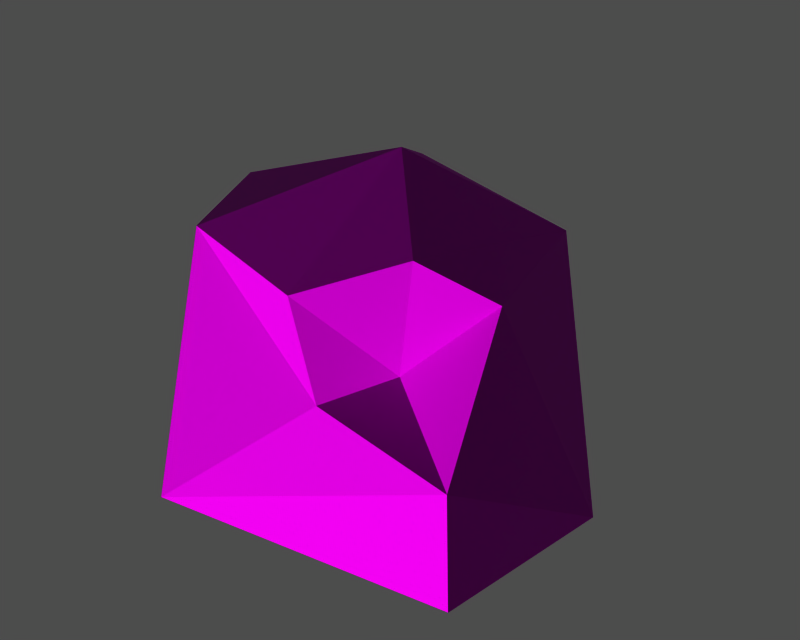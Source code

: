 # Source: id400750.blend  (saved by Blender 3.6.13; exported with 4.5.12 LTS)
import bpy
from mathutils import Matrix  # noqa: F401  (used for matrix-valued properties, if any)

bpy.ops.wm.read_factory_settings(use_empty=True)
scene = bpy.context.scene
scene.name = '1'

# ---- collections
col_collection_1 = bpy.data.collections.new('Collection 1'); scene.collection.children.link(col_collection_1)

# ---- images (referenced by path relative to the original .blend; pixels are not part of the script)
import os
ASSET_DIR = os.environ.get("B2B_ASSET_DIR", "")  # directory of the original .blend (textures are referenced by path, not embedded)
HERE = os.path.dirname(os.path.abspath(__file__))  # packed textures are extracted next to this script under _unpacked/

def load_image(name, relpath, width, height, colorspace="sRGB"):
    """Load a texture the original file referenced (path relative to the .blend, or extracted next to this script)."""
    p = next((c for c in (os.path.join(HERE, relpath), os.path.join(ASSET_DIR, relpath)) if relpath and os.path.exists(c)), "")
    if p:
        img = bpy.data.images.load(p, check_existing=True)
        img.name = name
    else:  # same state as the original file: an image datablock whose file is absent (Cycles renders it pink)
        img = bpy.data.images.new(name, width, height)
        img.source = "FILE"
        img.filepath = "//" + (relpath or name)
    img.colorspace_settings.name = colorspace
    return img
img_stone_diff_0 = load_image('Stone_diff_0', 'dropitem03.dds', 1024, 1024, 'Non-Color')
img_stone_norm_0 = load_image('Stone_norm_0', 'dropitem03_n.dds', 1024, 1024, 'Non-Color')
img_stone_spec_0 = load_image('Stone_spec_0', 'dropitem03_sp.dds', 1024, 1024, 'Non-Color')

# ---- materials (node trees are filled in below, after node groups)
mat_stone_mat_001 = bpy.data.materials.new('Stone_mat.001')

# ---- material node trees
mat_stone_mat_001.use_nodes = True; mat_stone_mat_001.node_tree.nodes.clear()
_N = mat_stone_mat_001.node_tree.nodes; _L = mat_stone_mat_001.node_tree.links
n0 = _N.new('ShaderNodeBsdfPrincipled'); n0.name = 'Principled BSDF'; n0.location = (0, 0)
n0.distribution = 'GGX'
n0.subsurface_method = 'RANDOM_WALK_SKIN'
n0.inputs[3].default_value = 1.45
n0.inputs[27].default_value = (0.0, 0.0, 0.0, 1.0)
n0.inputs[28].default_value = 1.0
n1 = _N.new('ShaderNodeOutputMaterial'); n1.name = 'Material Output'; n1.location = (0, 0)
n2 = _N.new('ShaderNodeTexImage'); n2.name = 'Image Texture'; n2.location = (0, 0)
n2.image = img_stone_diff_0
n3 = _N.new('ShaderNodeUVMap'); n3.name = 'UV Map'; n3.location = (0, 0)
n4 = _N.new('ShaderNodeTexImage'); n4.name = 'Image Texture.001'; n4.location = (0, 0)
n4.image = img_stone_norm_0
n5 = _N.new('ShaderNodeNormalMap'); n5.name = 'Normal Map'; n5.location = (0, 0)
n6 = _N.new('ShaderNodeUVMap'); n6.name = 'UV Map.001'; n6.location = (0, 0)
n7 = _N.new('ShaderNodeTexImage'); n7.name = 'Image Texture.002'; n7.location = (0, 0)
n7.image = img_stone_spec_0
n8 = _N.new('ShaderNodeUVMap'); n8.name = 'UV Map.002'; n8.location = (0, 0)
_L.new(n0.outputs[0], n1.inputs[0])
_L.new(n2.outputs[0], n0.inputs[0])
_L.new(n3.outputs[0], n2.inputs[0])
_L.new(n4.outputs[0], n5.inputs[1])
_L.new(n5.outputs[0], n0.inputs[5])
_L.new(n6.outputs[0], n4.inputs[0])
_L.new(n7.outputs[0], n0.inputs[13])
_L.new(n8.outputs[0], n7.inputs[0])
n1.is_active_output = True

# ---- meshes
me_stone = bpy.data.meshes.new('Stone')
me_stone.from_pydata([(-31.0, 9.77, 6.721), (-29.04, 10.08, 31.58), (-20.1, 24.69, 31.58), (-20.1, 24.69, 31.58), (-29.69, 28.74, 6.718), (-31.0, 9.77, 6.721), (-3.278, 30.26, 6.717), (-31.0, 9.77, 6.721), (-29.69, 28.74, 6.718), (-7.798, -3.77, 20.77), (4.099, -2.18, 16.84), (-5.48, 3.726, 20.93), (-3.278, 30.26, 6.717), (-29.69, 28.74, 6.718), (-20.1, 24.69, 31.58), (-20.1, 24.69, 31.58), (-4.85, 27.5, 26.56), (-3.278, 30.26, 6.717), (-31.0, 9.77, 6.721), (-23.92, -7.877, 6.724), (-22.86, -1.906, 31.58), (-22.86, -1.906, 31.58), (-29.04, 10.08, 31.58), (-31.0, 9.77, 6.721), (-14.82, 15.2, 35.77), (-29.04, 10.08, 31.58), (-22.86, -1.906, 31.58), (-4.85, 27.5, 26.56), (-20.1, 24.69, 31.58), (-14.82, 15.2, 35.77), (-14.82, 15.2, 35.77), (-20.1, 24.69, 31.58), (-29.04, 10.08, 31.58), (5.295, -3.275, 6.723), (-23.92, -7.877, 6.724), (7.664, 14.58, 6.72), (-14.82, 15.2, 35.77), (-22.86, -1.906, 31.58), (-10.91, -3.309, 29.32), (-10.91, -3.309, 29.32), (-5.997, 6.038, 30.47), (-14.82, 15.2, 35.77), (-4.85, 27.5, 26.56), (-14.82, 15.2, 35.77), (-5.997, 6.038, 30.47), (-5.997, 6.038, 30.47), (-0.2129, 10.48, 26.56), (-4.85, 27.5, 26.56), (4.099, -2.18, 16.84), (7.664, 14.58, 6.72), (-0.2129, 10.48, 26.56), (-22.86, -1.906, 31.58), (-23.92, -7.877, 6.724), (-7.798, -3.77, 20.77), (-7.798, -3.77, 20.77), (-10.91, -3.309, 29.32), (-22.86, -1.906, 31.58), (-23.92, -7.877, 6.724), (5.295, -3.275, 6.723), (4.099, -2.18, 16.84), (4.099, -2.18, 16.84), (-7.798, -3.77, 20.77), (-23.92, -7.877, 6.724), (-5.48, 3.726, 20.93), (4.099, -2.18, 16.84), (-0.2129, 10.48, 26.56), (-5.48, 3.726, 20.93), (-10.91, -3.309, 29.32), (-7.798, -3.77, 20.77), (-0.2129, 10.48, 26.56), (-5.997, 6.038, 30.47), (-5.48, 3.726, 20.93), (-5.48, 3.726, 20.93), (-5.997, 6.038, 30.47), (-10.91, -3.309, 29.32), (7.664, 14.58, 6.72), (-4.85, 27.5, 26.56), (-0.2129, 10.48, 26.56), (7.664, 14.58, 6.72), (-3.278, 30.26, 6.717), (-4.85, 27.5, 26.56), (4.099, -2.18, 16.84), (5.295, -3.275, 6.723), (7.664, 14.58, 6.72)], [], [(0, 1, 2), (3, 4, 5), (6, 7, 8), (9, 10, 11), (12, 13, 14), (15, 16, 17), (18, 19, 20), (21, 22, 23), (24, 25, 26), (27, 28, 29), (30, 31, 32), (33, 34, 7), (7, 6, 35), (35, 33, 7), (36, 37, 38), (39, 40, 41), (42, 43, 44), (45, 46, 47), (48, 49, 50), (51, 52, 53), (54, 55, 56), (57, 58, 59), (60, 61, 62), (63, 64, 65), (66, 67, 68), (69, 70, 71), (72, 73, 74), (75, 76, 77), (78, 79, 80), (81, 82, 83)])
me_stone.polygons.foreach_set('use_smooth', [True] * 30)
_uv = me_stone.uv_layers.new(name='UVTex')
_uv.uv.foreach_set('vector', [0.04872, 0.5974, 0.1017, 0.6514, 0.1505, 0.644, 0.1505, 0.644, 0.1531, 0.5565, 0.04872, 0.5974, 0.422, 0.8797, 0.3135, 0.9536, 0.3834, 0.9728, 0.09648, 0.7317, 0.132, 0.767, 0.1247, 0.735, 0.2498, 0.6559, 0.1531, 0.5565, 0.1505, 0.644, 0.1505, 0.644, 0.1937, 0.6717, 0.2498, 0.6559, 0.04872, 0.5974, 0.01047, 0.7101, 0.08726, 0.6808, 0.08726, 0.6808, 0.1017, 0.6514, 0.04872, 0.5974, 0.144, 0.6696, 0.1017, 0.6514, 0.08726, 0.6808, 0.1937, 0.6717, 0.1505, 0.644, 0.144, 0.6696, 0.144, 0.6696, 0.1505, 0.644, 0.1017, 0.6514, 0.3122, 0.8067, 0.2589, 0.906, 0.3135, 0.9536, 0.3135, 0.9536, 0.422, 0.8797, 0.3794, 0.8206, 0.3794, 0.8206, 0.3122, 0.8067, 0.3135, 0.9536, 0.144, 0.6696, 0.08726, 0.6808, 0.1002, 0.707, 0.1002, 0.707, 0.1338, 0.7076, 0.144, 0.6696, 0.1937, 0.6717, 0.144, 0.6696, 0.1338, 0.7076, 0.1338, 0.7076, 0.1559, 0.7169, 0.1937, 0.6717, 0.132, 0.767, 0.2172, 0.7641, 0.1559, 0.7169, 0.08726, 0.6808, 0.01047, 0.7101, 0.09648, 0.7317, 0.09648, 0.7317, 0.1002, 0.707, 0.08726, 0.6808, 0.01047, 0.7101, 0.1259, 0.7951, 0.132, 0.767, 0.132, 0.767, 0.09648, 0.7317, 0.01047, 0.7101, 0.1247, 0.735, 0.132, 0.767, 0.1559, 0.7169, 0.1247, 0.735, 0.1002, 0.707, 0.09648, 0.7317, 0.1559, 0.7169, 0.1338, 0.7076, 0.1247, 0.735, 0.1247, 0.735, 0.1338, 0.7076, 0.1002, 0.707, 0.2172, 0.7641, 0.1937, 0.6717, 0.1559, 0.7169, 0.2172, 0.7641, 0.2498, 0.6559, 0.1937, 0.6717, 0.132, 0.767, 0.1259, 0.7951, 0.2172, 0.7641])
me_stone.materials.append(mat_stone_mat_001)
me_stone.use_remesh_preserve_volume = False
me_stone.use_remesh_preserve_attributes = False
me_stone.use_mirror_vertex_groups = False
me_stone.update()
arm_armature = bpy.data.armatures.new('armature')  # bones are not reproduced

# ---- objects
ob_id400750_obj = bpy.data.objects.new('id400750_obj', arm_armature)
ob_stone = bpy.data.objects.new('Stone', me_stone)

# ---- transforms, parenting, visibility, modifiers, constraints
ob_id400750_obj.location = (0.0, 0.0, 0.0)
ob_id400750_obj.lock_rotations_4d = False
ob_id400750_obj.empty_display_type = 'ARROWS'
ob_id400750_obj.show_in_front = True
ob_id400750_obj.lineart.crease_threshold = 0.0
ob_stone.parent = ob_id400750_obj
ob_stone.location = (0.0, 0.0, 0.0)
ob_stone.lock_rotations_4d = False
ob_stone.empty_display_type = 'ARROWS'
ob_stone.lineart.crease_threshold = 0.0
_vg = ob_stone.vertex_groups.new(name='root')
_vg.add([0, 1, 2, 3, 4, 5, 6, 7, 8, 9, 10, 11, 12, 13, 14, 15, 16, 17, 18, 19, 20, 21, 22, 23, 24, 25, 26, 27, 28, 29, 30, 31, 32, 33, 34, 35, 36, 37, 38, 39, 40, 41, 42, 43, 44, 45, 46, 47, 48, 49, 50, 51, 52, 53, 54, 55, 56, 57, 58, 59, 60, 61, 62, 63, 64, 65, 66, 67, 68, 69, 70, 71, 72, 73, 74, 75, 76, 77, 78, 79, 80, 81, 82, 83], 1.0, 'REPLACE')
_m = ob_stone.modifiers.new('Armature', 'ARMATURE')
_m.object = ob_id400750_obj
_m.use_bone_envelopes = True

# ---- collection membership
col_collection_1.objects.link(ob_id400750_obj)
col_collection_1.objects.link(ob_stone)

# ---- scene / render settings (as saved in the file)
scene.frame_start = 1; scene.frame_end = 250; scene.frame_set(1)
scene.render.engine = 'BLENDER_EEVEE_NEXT'
scene.render.image_settings.file_format = 'TARGA'
scene.render.image_settings.color_mode = 'RGB'
scene.render.image_settings.compression = 90
scene.render.resolution_x = 320
scene.render.resolution_y = 256
scene.render.fps = 25
scene.render.dither_intensity = 0.0
scene.render.use_compositing = False
scene.render.use_sequencer = False
scene.render.use_file_extension = False
scene.render.bake_margin = 2
scene.render.bake_bias = 0.0
scene.render.use_stamp_time = False
scene.render.use_stamp_date = False
scene.render.use_stamp_frame = False
scene.render.use_stamp_camera = False
scene.render.use_stamp_scene = False
scene.render.use_stamp_filename = False
scene.render.use_stamp_render_time = False
scene.render.stamp_font_size = 0
scene.render.stamp_foreground = (0.0, 0.0, 0.0, 0.0)
scene.render.stamp_background = (0.0, 0.0, 0.0, 0.0)
scene.cycles.use_denoising = False
scene.cycles.samples = 10
scene.cycles.sampling_pattern = 'TABULATED_SOBOL'
scene.cycles.light_sampling_threshold = 0.0
scene.cycles.use_adaptive_sampling = False
scene.cycles.use_light_tree = False
scene.cycles.blur_glossy = 0.0
scene.cycles.volume_bounces = 1
scene.cycles.pixel_filter_type = 'GAUSSIAN'
scene.cycles.sample_clamp_indirect = 0.0
scene.view_settings.view_transform = 'Raw'
bpy.context.view_layer.update()

# ---- added for rendering (the .blend has no active camera and no usable light): camera, sun + grey world if the file has none
cam_auto = bpy.data.cameras.new('AutoCamera')
cam_auto.lens = 50.0
cam_auto.sensor_width = 36.0
cam_auto.clip_end = 1000.13
ob_auto_camera = bpy.data.objects.new('AutoCamera', cam_auto)
scene.collection.objects.link(ob_auto_camera)
ob_auto_camera.location = (45.3198, -57.1923, 66.8354)
ob_auto_camera.rotation_euler = (1.09748, -7.21219e-08, 0.694738)
scene.camera = ob_auto_camera
light_auto_sun = bpy.data.lights.new('AutoSun', 'SUN')
light_auto_sun.energy = 3.0
light_auto_sun.angle = 0.0523599
ob_auto_sun = bpy.data.objects.new('AutoSun', light_auto_sun)
scene.collection.objects.link(ob_auto_sun)
ob_auto_sun.rotation_euler = (0.872665, 0.174533, 0.523599)
if scene.world is None:
    world_auto = bpy.data.worlds.new('AutoWorld')
    world_auto.color = (0.3, 0.3, 0.3)
    scene.world = world_auto
bpy.context.view_layer.update()
